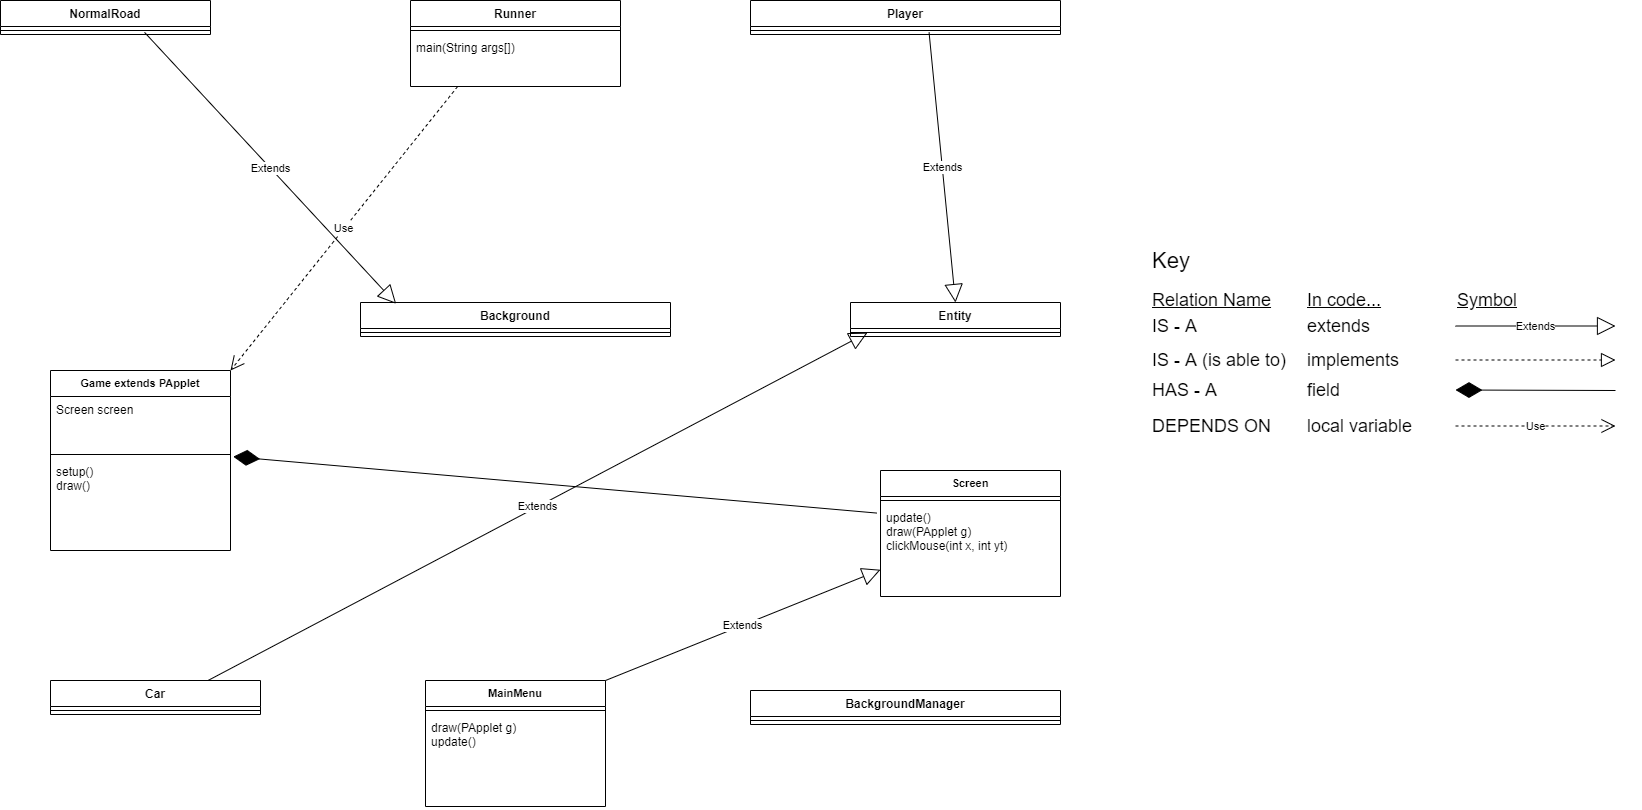

The diagram above was exported from draw.io. Its source (the exported page's mxGraphModel, read from the mxfile embedded in the PNG):
<mxGraphModel dx="766" dy="767" grid="1" gridSize="10" guides="1" tooltips="1" connect="1" arrows="1" fold="1" page="1" pageScale="1" pageWidth="850" pageHeight="1100" math="0" shadow="0">
  <root>
    <mxCell id="0" />
    <mxCell id="1" parent="0" />
    <mxCell id="L3VpRfTbhjVelySv_tp--1" value="Game extends PApplet" style="swimlane;fontStyle=1;align=center;verticalAlign=top;childLayout=stackLayout;horizontal=1;startSize=26;horizontalStack=0;resizeParent=1;resizeParentMax=0;resizeLast=0;collapsible=1;marginBottom=0;fontSize=11;" parent="1" vertex="1">
      <mxGeometry x="100" y="450" width="180" height="180" as="geometry" />
    </mxCell>
    <mxCell id="L3VpRfTbhjVelySv_tp--2" value="Screen screen" style="text;strokeColor=none;fillColor=none;align=left;verticalAlign=top;spacingLeft=4;spacingRight=4;overflow=hidden;rotatable=0;points=[[0,0.5],[1,0.5]];portConstraint=eastwest;" parent="L3VpRfTbhjVelySv_tp--1" vertex="1">
      <mxGeometry y="26" width="180" height="54" as="geometry" />
    </mxCell>
    <mxCell id="L3VpRfTbhjVelySv_tp--3" value="" style="line;strokeWidth=1;fillColor=none;align=left;verticalAlign=middle;spacingTop=-1;spacingLeft=3;spacingRight=3;rotatable=0;labelPosition=right;points=[];portConstraint=eastwest;" parent="L3VpRfTbhjVelySv_tp--1" vertex="1">
      <mxGeometry y="80" width="180" height="8" as="geometry" />
    </mxCell>
    <mxCell id="L3VpRfTbhjVelySv_tp--4" value="setup()&#10;draw()" style="text;strokeColor=none;fillColor=none;align=left;verticalAlign=top;spacingLeft=4;spacingRight=4;overflow=hidden;rotatable=0;points=[[0,0.5],[1,0.5]];portConstraint=eastwest;" parent="L3VpRfTbhjVelySv_tp--1" vertex="1">
      <mxGeometry y="88" width="180" height="92" as="geometry" />
    </mxCell>
    <mxCell id="CZH6w5j7F0Udzkr3URiD-3" value="Entity" style="swimlane;fontStyle=1;align=center;verticalAlign=top;childLayout=stackLayout;horizontal=1;startSize=26;horizontalStack=0;resizeParent=1;resizeParentMax=0;resizeLast=0;collapsible=1;marginBottom=0;" parent="1" vertex="1">
      <mxGeometry x="900" y="382" width="210" height="34" as="geometry" />
    </mxCell>
    <mxCell id="CZH6w5j7F0Udzkr3URiD-5" value="" style="line;strokeWidth=1;fillColor=none;align=left;verticalAlign=middle;spacingTop=-1;spacingLeft=3;spacingRight=3;rotatable=0;labelPosition=right;points=[];portConstraint=eastwest;" parent="CZH6w5j7F0Udzkr3URiD-3" vertex="1">
      <mxGeometry y="26" width="210" height="8" as="geometry" />
    </mxCell>
    <mxCell id="CZH6w5j7F0Udzkr3URiD-21" value="Car" style="swimlane;fontStyle=1;align=center;verticalAlign=top;childLayout=stackLayout;horizontal=1;startSize=26;horizontalStack=0;resizeParent=1;resizeParentMax=0;resizeLast=0;collapsible=1;marginBottom=0;" parent="1" vertex="1">
      <mxGeometry x="100" y="760" width="210" height="34" as="geometry" />
    </mxCell>
    <mxCell id="CZH6w5j7F0Udzkr3URiD-23" value="" style="line;strokeWidth=1;fillColor=none;align=left;verticalAlign=middle;spacingTop=-1;spacingLeft=3;spacingRight=3;rotatable=0;labelPosition=right;points=[];portConstraint=eastwest;" parent="CZH6w5j7F0Udzkr3URiD-21" vertex="1">
      <mxGeometry y="26" width="210" height="8" as="geometry" />
    </mxCell>
    <mxCell id="8h4KYp3YBrcKUujg3ye8-2" value="Player" style="swimlane;fontStyle=1;align=center;verticalAlign=top;childLayout=stackLayout;horizontal=1;startSize=26;horizontalStack=0;resizeParent=1;resizeParentMax=0;resizeLast=0;collapsible=1;marginBottom=0;fontSize=12;" parent="1" vertex="1">
      <mxGeometry x="800" y="80" width="310" height="34" as="geometry" />
    </mxCell>
    <mxCell id="8h4KYp3YBrcKUujg3ye8-4" value="" style="line;strokeWidth=1;fillColor=none;align=left;verticalAlign=middle;spacingTop=-1;spacingLeft=3;spacingRight=3;rotatable=0;labelPosition=right;points=[];portConstraint=eastwest;" parent="8h4KYp3YBrcKUujg3ye8-2" vertex="1">
      <mxGeometry y="26" width="310" height="8" as="geometry" />
    </mxCell>
    <mxCell id="3eONq2p5FbA4_8_o1RBw-1" value="BackgroundManager" style="swimlane;fontStyle=1;align=center;verticalAlign=top;childLayout=stackLayout;horizontal=1;startSize=26;horizontalStack=0;resizeParent=1;resizeParentMax=0;resizeLast=0;collapsible=1;marginBottom=0;fontSize=12;" parent="1" vertex="1">
      <mxGeometry x="800" y="770" width="310" height="34" as="geometry" />
    </mxCell>
    <mxCell id="3eONq2p5FbA4_8_o1RBw-3" value="" style="line;strokeWidth=1;fillColor=none;align=left;verticalAlign=middle;spacingTop=-1;spacingLeft=3;spacingRight=3;rotatable=0;labelPosition=right;points=[];portConstraint=eastwest;" parent="3eONq2p5FbA4_8_o1RBw-1" vertex="1">
      <mxGeometry y="26" width="310" height="8" as="geometry" />
    </mxCell>
    <mxCell id="3eONq2p5FbA4_8_o1RBw-6" value="Background" style="swimlane;fontStyle=1;align=center;verticalAlign=top;childLayout=stackLayout;horizontal=1;startSize=26;horizontalStack=0;resizeParent=1;resizeParentMax=0;resizeLast=0;collapsible=1;marginBottom=0;fontSize=12;" parent="1" vertex="1">
      <mxGeometry x="410" y="382" width="310" height="34" as="geometry" />
    </mxCell>
    <mxCell id="3eONq2p5FbA4_8_o1RBw-8" value="" style="line;strokeWidth=1;fillColor=none;align=left;verticalAlign=middle;spacingTop=-1;spacingLeft=3;spacingRight=3;rotatable=0;labelPosition=right;points=[];portConstraint=eastwest;" parent="3eONq2p5FbA4_8_o1RBw-6" vertex="1">
      <mxGeometry y="26" width="310" height="8" as="geometry" />
    </mxCell>
    <mxCell id="3eONq2p5FbA4_8_o1RBw-10" value="Runner" style="swimlane;fontStyle=1;align=center;verticalAlign=top;childLayout=stackLayout;horizontal=1;startSize=26;horizontalStack=0;resizeParent=1;resizeParentMax=0;resizeLast=0;collapsible=1;marginBottom=0;" parent="1" vertex="1">
      <mxGeometry x="460" y="80" width="210" height="86" as="geometry" />
    </mxCell>
    <mxCell id="3eONq2p5FbA4_8_o1RBw-12" value="" style="line;strokeWidth=1;fillColor=none;align=left;verticalAlign=middle;spacingTop=-1;spacingLeft=3;spacingRight=3;rotatable=0;labelPosition=right;points=[];portConstraint=eastwest;" parent="3eONq2p5FbA4_8_o1RBw-10" vertex="1">
      <mxGeometry y="26" width="210" height="8" as="geometry" />
    </mxCell>
    <mxCell id="3eONq2p5FbA4_8_o1RBw-13" value="main(String args[])" style="text;strokeColor=none;fillColor=none;align=left;verticalAlign=top;spacingLeft=4;spacingRight=4;overflow=hidden;rotatable=0;points=[[0,0.5],[1,0.5]];portConstraint=eastwest;" parent="3eONq2p5FbA4_8_o1RBw-10" vertex="1">
      <mxGeometry y="34" width="210" height="52" as="geometry" />
    </mxCell>
    <mxCell id="3eONq2p5FbA4_8_o1RBw-14" value="NormalRoad" style="swimlane;fontStyle=1;align=center;verticalAlign=top;childLayout=stackLayout;horizontal=1;startSize=26;horizontalStack=0;resizeParent=1;resizeParentMax=0;resizeLast=0;collapsible=1;marginBottom=0;" parent="1" vertex="1">
      <mxGeometry x="50" y="80" width="210" height="34" as="geometry" />
    </mxCell>
    <mxCell id="3eONq2p5FbA4_8_o1RBw-16" value="" style="line;strokeWidth=1;fillColor=none;align=left;verticalAlign=middle;spacingTop=-1;spacingLeft=3;spacingRight=3;rotatable=0;labelPosition=right;points=[];portConstraint=eastwest;" parent="3eONq2p5FbA4_8_o1RBw-14" vertex="1">
      <mxGeometry y="26" width="210" height="8" as="geometry" />
    </mxCell>
    <mxCell id="3eONq2p5FbA4_8_o1RBw-18" value="&lt;font style=&quot;font-size: 22px&quot;&gt;Key&lt;/font&gt;" style="text;html=1;align=left;verticalAlign=middle;resizable=0;points=[];autosize=1;strokeColor=none;" parent="1" vertex="1">
      <mxGeometry x="1200" y="330" width="50" height="20" as="geometry" />
    </mxCell>
    <mxCell id="3eONq2p5FbA4_8_o1RBw-19" value="&lt;font style=&quot;font-size: 18px&quot;&gt;IS - A&lt;/font&gt;" style="text;html=1;align=left;verticalAlign=middle;resizable=0;points=[];autosize=1;strokeColor=none;" parent="1" vertex="1">
      <mxGeometry x="1200" y="396" width="60" height="20" as="geometry" />
    </mxCell>
    <mxCell id="3eONq2p5FbA4_8_o1RBw-20" value="&lt;font style=&quot;font-size: 18px&quot;&gt;extends&lt;/font&gt;" style="text;html=1;align=left;verticalAlign=middle;resizable=0;points=[];autosize=1;strokeColor=none;" parent="1" vertex="1">
      <mxGeometry x="1355" y="396" width="80" height="20" as="geometry" />
    </mxCell>
    <mxCell id="3eONq2p5FbA4_8_o1RBw-21" value="&lt;font style=&quot;font-size: 18px&quot;&gt;IS - A (is able to)&lt;/font&gt;" style="text;html=1;align=left;verticalAlign=middle;resizable=0;points=[];autosize=1;strokeColor=none;" parent="1" vertex="1">
      <mxGeometry x="1200" y="430" width="150" height="20" as="geometry" />
    </mxCell>
    <mxCell id="3eONq2p5FbA4_8_o1RBw-22" value="&lt;font style=&quot;font-size: 18px&quot;&gt;HAS - A&lt;/font&gt;" style="text;html=1;align=left;verticalAlign=middle;resizable=0;points=[];autosize=1;strokeColor=none;" parent="1" vertex="1">
      <mxGeometry x="1200" y="460" width="80" height="20" as="geometry" />
    </mxCell>
    <mxCell id="3eONq2p5FbA4_8_o1RBw-23" value="&lt;font style=&quot;font-size: 18px&quot;&gt;DEPENDS ON&lt;/font&gt;" style="text;html=1;align=left;verticalAlign=middle;resizable=0;points=[];autosize=1;strokeColor=none;" parent="1" vertex="1">
      <mxGeometry x="1200" y="496" width="130" height="20" as="geometry" />
    </mxCell>
    <mxCell id="3eONq2p5FbA4_8_o1RBw-24" value="&lt;font style=&quot;font-size: 18px&quot;&gt;implements&lt;/font&gt;" style="text;html=1;align=left;verticalAlign=middle;resizable=0;points=[];autosize=1;strokeColor=none;" parent="1" vertex="1">
      <mxGeometry x="1355" y="430" width="110" height="20" as="geometry" />
    </mxCell>
    <mxCell id="3eONq2p5FbA4_8_o1RBw-25" value="&lt;font style=&quot;font-size: 18px&quot;&gt;field&lt;/font&gt;" style="text;html=1;align=left;verticalAlign=middle;resizable=0;points=[];autosize=1;strokeColor=none;" parent="1" vertex="1">
      <mxGeometry x="1355" y="460" width="50" height="20" as="geometry" />
    </mxCell>
    <mxCell id="3eONq2p5FbA4_8_o1RBw-26" value="&lt;font style=&quot;font-size: 18px&quot;&gt;local variable&lt;/font&gt;" style="text;html=1;align=left;verticalAlign=middle;resizable=0;points=[];autosize=1;strokeColor=none;" parent="1" vertex="1">
      <mxGeometry x="1355" y="496" width="120" height="20" as="geometry" />
    </mxCell>
    <mxCell id="3eONq2p5FbA4_8_o1RBw-27" value="&lt;font style=&quot;font-size: 18px&quot;&gt;&lt;u&gt;Relation Name&lt;/u&gt;&lt;/font&gt;" style="text;html=1;align=left;verticalAlign=middle;resizable=0;points=[];autosize=1;strokeColor=none;" parent="1" vertex="1">
      <mxGeometry x="1200" y="370" width="130" height="20" as="geometry" />
    </mxCell>
    <mxCell id="3eONq2p5FbA4_8_o1RBw-28" value="&lt;font style=&quot;font-size: 18px&quot;&gt;&lt;u&gt;In code...&lt;/u&gt;&lt;/font&gt;" style="text;html=1;align=left;verticalAlign=middle;resizable=0;points=[];autosize=1;strokeColor=none;" parent="1" vertex="1">
      <mxGeometry x="1355" y="370" width="90" height="20" as="geometry" />
    </mxCell>
    <mxCell id="3eONq2p5FbA4_8_o1RBw-29" value="&lt;font style=&quot;font-size: 18px&quot;&gt;&lt;u&gt;Symbol&lt;/u&gt;&lt;/font&gt;" style="text;html=1;align=left;verticalAlign=middle;resizable=0;points=[];autosize=1;strokeColor=none;" parent="1" vertex="1">
      <mxGeometry x="1505" y="370" width="80" height="20" as="geometry" />
    </mxCell>
    <mxCell id="3eONq2p5FbA4_8_o1RBw-30" value="" style="endArrow=block;dashed=1;endFill=0;endSize=12;html=1;" parent="1" edge="1">
      <mxGeometry width="160" relative="1" as="geometry">
        <mxPoint x="1505" y="439.5" as="sourcePoint" />
        <mxPoint x="1665" y="439.5" as="targetPoint" />
      </mxGeometry>
    </mxCell>
    <mxCell id="3eONq2p5FbA4_8_o1RBw-31" value="Use" style="endArrow=open;endSize=12;dashed=1;html=1;" parent="1" edge="1">
      <mxGeometry width="160" relative="1" as="geometry">
        <mxPoint x="1505" y="505.5" as="sourcePoint" />
        <mxPoint x="1665" y="505.5" as="targetPoint" />
      </mxGeometry>
    </mxCell>
    <mxCell id="3eONq2p5FbA4_8_o1RBw-32" value="" style="endArrow=diamondThin;endFill=1;endSize=24;html=1;" parent="1" edge="1">
      <mxGeometry width="160" relative="1" as="geometry">
        <mxPoint x="1665" y="470" as="sourcePoint" />
        <mxPoint x="1505" y="469.5" as="targetPoint" />
      </mxGeometry>
    </mxCell>
    <mxCell id="3eONq2p5FbA4_8_o1RBw-33" value="Extends" style="endArrow=block;endSize=16;endFill=0;html=1;" parent="1" edge="1">
      <mxGeometry width="160" relative="1" as="geometry">
        <mxPoint x="1505" y="405.5" as="sourcePoint" />
        <mxPoint x="1665" y="405.5" as="targetPoint" />
      </mxGeometry>
    </mxCell>
    <mxCell id="rUa8bi4hv_JbfNHkKJ3x-1" value="MainMenu" style="swimlane;fontStyle=1;align=center;verticalAlign=top;childLayout=stackLayout;horizontal=1;startSize=26;horizontalStack=0;resizeParent=1;resizeParentMax=0;resizeLast=0;collapsible=1;marginBottom=0;fontSize=11;" parent="1" vertex="1">
      <mxGeometry x="475" y="760" width="180" height="126" as="geometry" />
    </mxCell>
    <mxCell id="rUa8bi4hv_JbfNHkKJ3x-3" value="" style="line;strokeWidth=1;fillColor=none;align=left;verticalAlign=middle;spacingTop=-1;spacingLeft=3;spacingRight=3;rotatable=0;labelPosition=right;points=[];portConstraint=eastwest;" parent="rUa8bi4hv_JbfNHkKJ3x-1" vertex="1">
      <mxGeometry y="26" width="180" height="8" as="geometry" />
    </mxCell>
    <mxCell id="rUa8bi4hv_JbfNHkKJ3x-4" value="draw(PApplet g)&#10;update()" style="text;strokeColor=none;fillColor=none;align=left;verticalAlign=top;spacingLeft=4;spacingRight=4;overflow=hidden;rotatable=0;points=[[0,0.5],[1,0.5]];portConstraint=eastwest;" parent="rUa8bi4hv_JbfNHkKJ3x-1" vertex="1">
      <mxGeometry y="34" width="180" height="92" as="geometry" />
    </mxCell>
    <mxCell id="rUa8bi4hv_JbfNHkKJ3x-5" value="Screen" style="swimlane;fontStyle=1;align=center;verticalAlign=top;childLayout=stackLayout;horizontal=1;startSize=26;horizontalStack=0;resizeParent=1;resizeParentMax=0;resizeLast=0;collapsible=1;marginBottom=0;fontSize=11;" parent="1" vertex="1">
      <mxGeometry x="930" y="550" width="180" height="126" as="geometry" />
    </mxCell>
    <mxCell id="rUa8bi4hv_JbfNHkKJ3x-7" value="" style="line;strokeWidth=1;fillColor=none;align=left;verticalAlign=middle;spacingTop=-1;spacingLeft=3;spacingRight=3;rotatable=0;labelPosition=right;points=[];portConstraint=eastwest;" parent="rUa8bi4hv_JbfNHkKJ3x-5" vertex="1">
      <mxGeometry y="26" width="180" height="8" as="geometry" />
    </mxCell>
    <mxCell id="rUa8bi4hv_JbfNHkKJ3x-8" value="update()&#10;draw(PApplet g)&#10;clickMouse(int x, int yt)" style="text;strokeColor=none;fillColor=none;align=left;verticalAlign=top;spacingLeft=4;spacingRight=4;overflow=hidden;rotatable=0;points=[[0,0.5],[1,0.5]];portConstraint=eastwest;" parent="rUa8bi4hv_JbfNHkKJ3x-5" vertex="1">
      <mxGeometry y="34" width="180" height="92" as="geometry" />
    </mxCell>
    <mxCell id="rUa8bi4hv_JbfNHkKJ3x-9" value="" style="endArrow=diamondThin;endFill=1;endSize=24;html=1;exitX=-0.021;exitY=0.093;exitDx=0;exitDy=0;exitPerimeter=0;entryX=1.015;entryY=-0.02;entryDx=0;entryDy=0;entryPerimeter=0;" parent="1" source="rUa8bi4hv_JbfNHkKJ3x-8" target="L3VpRfTbhjVelySv_tp--4" edge="1">
      <mxGeometry width="160" relative="1" as="geometry">
        <mxPoint x="1255.5400000000004" y="709.0139999999999" as="sourcePoint" />
        <mxPoint x="231" y="540" as="targetPoint" />
      </mxGeometry>
    </mxCell>
    <mxCell id="rUa8bi4hv_JbfNHkKJ3x-12" value="Extends" style="endArrow=block;endSize=16;endFill=0;html=1;exitX=0.686;exitY=0.732;exitDx=0;exitDy=0;exitPerimeter=0;entryX=0.115;entryY=0.038;entryDx=0;entryDy=0;entryPerimeter=0;" parent="1" source="3eONq2p5FbA4_8_o1RBw-16" target="3eONq2p5FbA4_8_o1RBw-6" edge="1">
      <mxGeometry width="160" relative="1" as="geometry">
        <mxPoint x="180" y="160" as="sourcePoint" />
        <mxPoint x="330" y="210" as="targetPoint" />
      </mxGeometry>
    </mxCell>
    <mxCell id="rUa8bi4hv_JbfNHkKJ3x-13" value="Use" style="endArrow=open;endSize=12;dashed=1;html=1;exitX=0.224;exitY=1.003;exitDx=0;exitDy=0;exitPerimeter=0;entryX=1;entryY=0;entryDx=0;entryDy=0;" parent="1" source="3eONq2p5FbA4_8_o1RBw-13" target="L3VpRfTbhjVelySv_tp--1" edge="1">
      <mxGeometry width="160" relative="1" as="geometry">
        <mxPoint x="460" y="250" as="sourcePoint" />
        <mxPoint x="620" y="250" as="targetPoint" />
      </mxGeometry>
    </mxCell>
    <mxCell id="rUa8bi4hv_JbfNHkKJ3x-14" value="Extends" style="endArrow=block;endSize=16;endFill=0;html=1;exitX=0.75;exitY=0;exitDx=0;exitDy=0;entryX=0.081;entryY=0.518;entryDx=0;entryDy=0;entryPerimeter=0;" parent="1" source="CZH6w5j7F0Udzkr3URiD-21" target="CZH6w5j7F0Udzkr3URiD-5" edge="1">
      <mxGeometry width="160" relative="1" as="geometry">
        <mxPoint x="210" y="749.29" as="sourcePoint" />
        <mxPoint x="899.79" y="526.1759999999999" as="targetPoint" />
      </mxGeometry>
    </mxCell>
    <mxCell id="rUa8bi4hv_JbfNHkKJ3x-15" value="Extends" style="endArrow=block;endSize=16;endFill=0;html=1;exitX=0.576;exitY=0.732;exitDx=0;exitDy=0;exitPerimeter=0;entryX=0.5;entryY=0;entryDx=0;entryDy=0;" parent="1" source="8h4KYp3YBrcKUujg3ye8-4" target="CZH6w5j7F0Udzkr3URiD-3" edge="1">
      <mxGeometry width="160" relative="1" as="geometry">
        <mxPoint x="1005.6100000000001" y="240.68000000000018" as="sourcePoint" />
        <mxPoint x="1685" y="425.5" as="targetPoint" />
      </mxGeometry>
    </mxCell>
    <mxCell id="rUa8bi4hv_JbfNHkKJ3x-16" value="Extends" style="endArrow=block;endSize=16;endFill=0;html=1;exitX=1;exitY=0;exitDx=0;exitDy=0;" parent="1" source="rUa8bi4hv_JbfNHkKJ3x-1" target="rUa8bi4hv_JbfNHkKJ3x-5" edge="1">
      <mxGeometry width="160" relative="1" as="geometry">
        <mxPoint x="1370" y="670" as="sourcePoint" />
        <mxPoint x="1120" y="610" as="targetPoint" />
      </mxGeometry>
    </mxCell>
  </root>
</mxGraphModel>